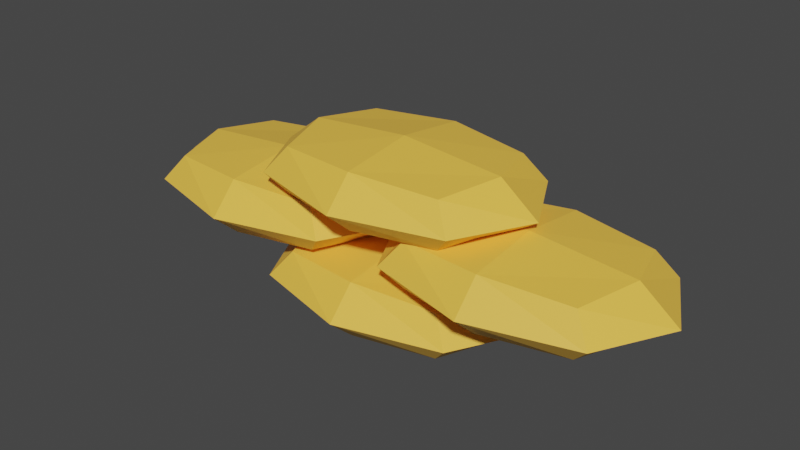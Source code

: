 # Source: SandsSack.blend  (saved by Blender 2.90.8; exported with 4.5.12 LTS)
import bpy
from mathutils import Matrix  # noqa: F401  (used for matrix-valued properties, if any)

bpy.ops.wm.read_factory_settings(use_empty=True)
scene = bpy.context.scene
scene.name = 'Scene'

# ---- collections
col_collection = bpy.data.collections.new('Collection'); scene.collection.children.link(col_collection)

# ---- materials (node trees are filled in below, after node groups)
mat_yellow_sandsacks = bpy.data.materials.new('Yellow_SandSacks')
mat_yellow_sandsacks.use_transparent_shadow = False

# ---- material node trees
mat_yellow_sandsacks.use_nodes = True; mat_yellow_sandsacks.node_tree.nodes.clear()
_N = mat_yellow_sandsacks.node_tree.nodes; _L = mat_yellow_sandsacks.node_tree.links
n0 = _N.new('ShaderNodeBsdfPrincipled'); n0.name = 'Principled BSDF'; n0.location = (10, 300)
n0.distribution = 'GGX'
n0.subsurface_method = 'BURLEY'
n0.inputs[0].default_value = (1.0, 0.5647, 0.07227, 1.0)
n0.inputs[3].default_value = 1.45
n0.inputs[27].default_value = (0.0, 0.0, 0.0, 1.0)
n0.inputs[28].default_value = 1.0
n1 = _N.new('ShaderNodeOutputMaterial'); n1.name = 'Material Output'; n1.location = (300, 300)
_L.new(n0.outputs[0], n1.inputs[0])
n1.is_active_output = True

# ---- world
world_world = bpy.data.worlds.new('World'); scene.world = world_world
world_world.use_nodes = True; world_world.node_tree.nodes.clear()
_N = world_world.node_tree.nodes; _L = world_world.node_tree.links
n0 = _N.new('ShaderNodeOutputWorld'); n0.name = 'World Output'; n0.location = (300, 300)
n1 = _N.new('ShaderNodeBackground'); n1.name = 'Background'; n1.location = (10, 300)
n1.inputs[0].default_value = (0.05088, 0.05088, 0.05088, 1.0)
_L.new(n1.outputs[0], n0.inputs[0])
n0.is_active_output = True
world_world.color = (0.05088, 0.05088, 0.05088)
world_world.use_sun_shadow = False
world_world.sun_shadow_jitter_overblur = 0.0

# ---- meshes
me_cube_097 = bpy.data.meshes.new('Cube.097')
me_cube_097.from_pydata([(0.2389, -0.2797, -0.09403), (0.2389, -0.2797, 0.1193), (0.2389, 0.2797, -0.09403), (0.2389, 0.2797, 0.1193), (1.023, -0.2797, -0.09403), (1.023, -0.2797, 0.1193), (1.023, 0.2797, -0.09403), (1.023, 0.2797, 0.1193), (0.153, 1.267e-09, -0.1146), (0.153, -0.341, -0.0002494), (0.153, -2.9e-09, 0.1399), (0.153, 0.341, -0.0002494), (0.6311, 0.341, -0.1146), (0.6311, 0.341, 0.1399), (1.109, 0.341, -0.0002494), (1.109, -8.631e-09, -0.1146), (1.109, -2.955e-10, 0.1399), (1.109, -0.341, -0.0002494), (0.6311, -0.341, -0.1146), (0.6311, -0.341, 0.1399), (-0.02735, -6.026e-09, -0.0002494), (0.6311, 0.4696, -0.0002494), (1.289, -6.547e-09, -0.0002494), (0.6311, -0.4696, -0.0002494), (0.6311, -2.379e-09, -0.1577), (0.6311, -7.068e-09, 0.183), (-1.047, -0.2797, -0.09403), (-1.047, -0.2797, 0.1193), (-1.047, 0.2797, -0.09403), (-1.047, 0.2797, 0.1193), (-0.2626, -0.2797, -0.09403), (-0.2626, -0.2797, 0.1193), (-0.2626, 0.2797, -0.09403), (-0.2626, 0.2797, 0.1193), (-1.133, 1.267e-09, -0.1146), (-1.133, -0.341, -0.0002494), (-1.133, -2.9e-09, 0.1399), (-1.133, 0.341, -0.0002494), (-0.6548, 0.341, -0.1146), (-0.6548, 0.341, 0.1399), (-0.1767, 0.341, -0.0002494), (-0.1767, -8.631e-09, -0.1146), (-0.1767, -2.955e-10, 0.1399), (-0.1767, -0.341, -0.0002494), (-0.6548, -0.341, -0.1146), (-0.6548, -0.341, 0.1399), (-1.313, -6.026e-09, -0.0002494), (-0.6548, 0.4696, -0.0002494), (0.003625, -6.547e-09, -0.0002494), (-0.6548, -0.4696, -0.0002494), (-0.6548, -2.379e-09, -0.1577), (-0.6548, -7.068e-09, 0.183), (-0.3803, -0.2797, 0.1333), (-0.3803, -0.2797, 0.3467), (-0.3803, 0.2797, 0.1333), (-0.3803, 0.2797, 0.3467), (0.404, -0.2797, 0.1333), (0.404, -0.2797, 0.3467), (0.404, 0.2797, 0.1333), (0.404, 0.2797, 0.3467), (-0.4662, 1.267e-09, 0.1128), (-0.4662, -0.341, 0.2271), (-0.4662, -2.9e-09, 0.3672), (-0.4662, 0.341, 0.2271), (0.01186, 0.341, 0.1128), (0.01186, 0.341, 0.3672), (0.4899, 0.341, 0.2271), (0.4899, -8.631e-09, 0.1128), (0.4899, -2.955e-10, 0.3672), (0.4899, -0.341, 0.2271), (0.01186, -0.341, 0.1128), (0.01186, -0.341, 0.3672), (-0.6465, -6.026e-09, 0.2271), (0.01186, 0.4696, 0.2271), (0.6703, -6.547e-09, 0.2271), (0.01186, -0.4696, 0.2271), (0.01186, -2.379e-09, 0.06964), (0.01186, -7.068e-09, 0.4104), (-0.3803, -0.2797, -0.3561), (-0.3803, -0.2797, -0.1427), (-0.3803, 0.2797, -0.3561), (-0.3803, 0.2797, -0.1427), (0.404, -0.2797, -0.3561), (0.404, -0.2797, -0.1427), (0.404, 0.2797, -0.3561), (0.404, 0.2797, -0.1427), (-0.4662, 1.267e-09, -0.3767), (-0.4662, -0.341, -0.2623), (-0.4662, -2.9e-09, -0.1222), (-0.4662, 0.341, -0.2623), (0.01186, 0.341, -0.3767), (0.01186, 0.341, -0.1222), (0.4899, 0.341, -0.2623), (0.4899, -8.631e-09, -0.3767), (0.4899, -2.955e-10, -0.1222), (0.4899, -0.341, -0.2623), (0.01186, -0.341, -0.3767), (0.01186, -0.341, -0.1222), (-0.6465, -6.026e-09, -0.2623), (0.01186, 0.4696, -0.2623), (0.6703, -6.547e-09, -0.2623), (0.01186, -0.4696, -0.2623), (0.01186, -2.379e-09, -0.4198), (0.01186, -7.068e-09, -0.07907)], [], [(0, 9, 20, 8), (9, 1, 10, 20), (20, 10, 3, 11), (8, 20, 11, 2), (2, 11, 21, 12), (11, 3, 13, 21), (21, 13, 7, 14), (12, 21, 14, 6), (6, 14, 22, 15), (14, 7, 16, 22), (22, 16, 5, 17), (15, 22, 17, 4), (4, 17, 23, 18), (17, 5, 19, 23), (23, 19, 1, 9), (18, 23, 9, 0), (2, 12, 24, 8), (12, 6, 15, 24), (24, 15, 4, 18), (8, 24, 18, 0), (7, 13, 25, 16), (13, 3, 10, 25), (25, 10, 1, 19), (16, 25, 19, 5), (26, 35, 46, 34), (35, 27, 36, 46), (46, 36, 29, 37), (34, 46, 37, 28), (28, 37, 47, 38), (37, 29, 39, 47), (47, 39, 33, 40), (38, 47, 40, 32), (32, 40, 48, 41), (40, 33, 42, 48), (48, 42, 31, 43), (41, 48, 43, 30), (30, 43, 49, 44), (43, 31, 45, 49), (49, 45, 27, 35), (44, 49, 35, 26), (28, 38, 50, 34), (38, 32, 41, 50), (50, 41, 30, 44), (34, 50, 44, 26), (33, 39, 51, 42), (39, 29, 36, 51), (51, 36, 27, 45), (42, 51, 45, 31), (52, 61, 72, 60), (61, 53, 62, 72), (72, 62, 55, 63), (60, 72, 63, 54), (54, 63, 73, 64), (63, 55, 65, 73), (73, 65, 59, 66), (64, 73, 66, 58), (58, 66, 74, 67), (66, 59, 68, 74), (74, 68, 57, 69), (67, 74, 69, 56), (56, 69, 75, 70), (69, 57, 71, 75), (75, 71, 53, 61), (70, 75, 61, 52), (54, 64, 76, 60), (64, 58, 67, 76), (76, 67, 56, 70), (60, 76, 70, 52), (59, 65, 77, 68), (65, 55, 62, 77), (77, 62, 53, 71), (68, 77, 71, 57), (78, 87, 98, 86), (87, 79, 88, 98), (98, 88, 81, 89), (86, 98, 89, 80), (80, 89, 99, 90), (89, 81, 91, 99), (99, 91, 85, 92), (90, 99, 92, 84), (84, 92, 100, 93), (92, 85, 94, 100), (100, 94, 83, 95), (93, 100, 95, 82), (82, 95, 101, 96), (95, 83, 97, 101), (101, 97, 79, 87), (96, 101, 87, 78), (80, 90, 102, 86), (90, 84, 93, 102), (102, 93, 82, 96), (86, 102, 96, 78), (85, 91, 103, 94), (91, 81, 88, 103), (103, 88, 79, 97), (94, 103, 97, 83)])
_uv = me_cube_097.uv_layers.new(name='UVMap')
_uv.uv.foreach_set('vector', [0.375, 0.0, 0.5, 0.0, 0.5, 0.125, 0.375, 0.125, 0.5, 0.0, 0.625, 0.0, 0.625, 0.125, 0.5, 0.125, 0.5, 0.125, 0.625, 0.125, 0.625, 0.25, 0.5, 0.25, 0.375, 0.125, 0.5, 0.125, 0.5, 0.25, 0.375, 0.25, 0.375, 0.25, 0.5, 0.25, 0.5, 0.3733, 0.3698, 0.3698, 0.5, 0.25, 0.625, 0.25, 0.6302, 0.3698, 0.5, 0.3733, 0.5, 0.3733, 0.6302, 0.3698, 0.6667, 0.4583, 0.5, 0.4931, 0.3698, 0.3698, 0.5, 0.3733, 0.5, 0.4931, 0.3333, 0.4583, 0.3333, 0.4583, 0.5, 0.4931, 0.5, 0.625, 0.3681, 0.625, 0.5, 0.4931, 0.6667, 0.4583, 0.6319, 0.625, 0.5, 0.625, 0.5, 0.625, 0.6319, 0.625, 0.6667, 0.7917, 0.5, 0.7569, 0.3681, 0.625, 0.5, 0.625, 0.5, 0.7569, 0.3333, 0.7917, 0.3333, 0.7917, 0.5, 0.7569, 0.5, 0.8767, 0.3698, 0.8802, 0.5, 0.7569, 0.6667, 0.7917, 0.6302, 0.8802, 0.5, 0.8767, 0.5, 0.8767, 0.6302, 0.8802, 0.625, 1.0, 0.5, 1.0, 0.3698, 0.8802, 0.5, 0.8767, 0.5, 1.0, 0.375, 1.0, 0.125, 0.5, 0.2448, 0.4948, 0.2483, 0.625, 0.125, 0.625, 0.2448, 0.4948, 0.3333, 0.4583, 0.3681, 0.625, 0.2483, 0.625, 0.2483, 0.625, 0.3681, 0.625, 0.3333, 0.7917, 0.2448, 0.7552, 0.125, 0.625, 0.2483, 0.625, 0.2448, 0.7552, 0.125, 0.75, 0.6667, 0.4583, 0.7552, 0.4948, 0.7517, 0.625, 0.6319, 0.625, 0.7552, 0.4948, 0.875, 0.5, 0.875, 0.625, 0.7517, 0.625, 0.7517, 0.625, 0.875, 0.625, 0.875, 0.75, 0.7552, 0.7552, 0.6319, 0.625, 0.7517, 0.625, 0.7552, 0.7552, 0.6667, 0.7917, 0.375, 0.0, 0.5, 0.0, 0.5, 0.125, 0.375, 0.125, 0.5, 0.0, 0.625, 0.0, 0.625, 0.125, 0.5, 0.125, 0.5, 0.125, 0.625, 0.125, 0.625, 0.25, 0.5, 0.25, 0.375, 0.125, 0.5, 0.125, 0.5, 0.25, 0.375, 0.25, 0.375, 0.25, 0.5, 0.25, 0.5, 0.3733, 0.3698, 0.3698, 0.5, 0.25, 0.625, 0.25, 0.6302, 0.3698, 0.5, 0.3733, 0.5, 0.3733, 0.6302, 0.3698, 0.6667, 0.4583, 0.5, 0.4931, 0.3698, 0.3698, 0.5, 0.3733, 0.5, 0.4931, 0.3333, 0.4583, 0.3333, 0.4583, 0.5, 0.4931, 0.5, 0.625, 0.3681, 0.625, 0.5, 0.4931, 0.6667, 0.4583, 0.6319, 0.625, 0.5, 0.625, 0.5, 0.625, 0.6319, 0.625, 0.6667, 0.7917, 0.5, 0.7569, 0.3681, 0.625, 0.5, 0.625, 0.5, 0.7569, 0.3333, 0.7917, 0.3333, 0.7917, 0.5, 0.7569, 0.5, 0.8767, 0.3698, 0.8802, 0.5, 0.7569, 0.6667, 0.7917, 0.6302, 0.8802, 0.5, 0.8767, 0.5, 0.8767, 0.6302, 0.8802, 0.625, 1.0, 0.5, 1.0, 0.3698, 0.8802, 0.5, 0.8767, 0.5, 1.0, 0.375, 1.0, 0.125, 0.5, 0.2448, 0.4948, 0.2483, 0.625, 0.125, 0.625, 0.2448, 0.4948, 0.3333, 0.4583, 0.3681, 0.625, 0.2483, 0.625, 0.2483, 0.625, 0.3681, 0.625, 0.3333, 0.7917, 0.2448, 0.7552, 0.125, 0.625, 0.2483, 0.625, 0.2448, 0.7552, 0.125, 0.75, 0.6667, 0.4583, 0.7552, 0.4948, 0.7517, 0.625, 0.6319, 0.625, 0.7552, 0.4948, 0.875, 0.5, 0.875, 0.625, 0.7517, 0.625, 0.7517, 0.625, 0.875, 0.625, 0.875, 0.75, 0.7552, 0.7552, 0.6319, 0.625, 0.7517, 0.625, 0.7552, 0.7552, 0.6667, 0.7917, 0.375, 0.0, 0.5, 0.0, 0.5, 0.125, 0.375, 0.125, 0.5, 0.0, 0.625, 0.0, 0.625, 0.125, 0.5, 0.125, 0.5, 0.125, 0.625, 0.125, 0.625, 0.25, 0.5, 0.25, 0.375, 0.125, 0.5, 0.125, 0.5, 0.25, 0.375, 0.25, 0.375, 0.25, 0.5, 0.25, 0.5, 0.3733, 0.3698, 0.3698, 0.5, 0.25, 0.625, 0.25, 0.6302, 0.3698, 0.5, 0.3733, 0.5, 0.3733, 0.6302, 0.3698, 0.6667, 0.4583, 0.5, 0.4931, 0.3698, 0.3698, 0.5, 0.3733, 0.5, 0.4931, 0.3333, 0.4583, 0.3333, 0.4583, 0.5, 0.4931, 0.5, 0.625, 0.3681, 0.625, 0.5, 0.4931, 0.6667, 0.4583, 0.6319, 0.625, 0.5, 0.625, 0.5, 0.625, 0.6319, 0.625, 0.6667, 0.7917, 0.5, 0.7569, 0.3681, 0.625, 0.5, 0.625, 0.5, 0.7569, 0.3333, 0.7917, 0.3333, 0.7917, 0.5, 0.7569, 0.5, 0.8767, 0.3698, 0.8802, 0.5, 0.7569, 0.6667, 0.7917, 0.6302, 0.8802, 0.5, 0.8767, 0.5, 0.8767, 0.6302, 0.8802, 0.625, 1.0, 0.5, 1.0, 0.3698, 0.8802, 0.5, 0.8767, 0.5, 1.0, 0.375, 1.0, 0.125, 0.5, 0.2448, 0.4948, 0.2483, 0.625, 0.125, 0.625, 0.2448, 0.4948, 0.3333, 0.4583, 0.3681, 0.625, 0.2483, 0.625, 0.2483, 0.625, 0.3681, 0.625, 0.3333, 0.7917, 0.2448, 0.7552, 0.125, 0.625, 0.2483, 0.625, 0.2448, 0.7552, 0.125, 0.75, 0.6667, 0.4583, 0.7552, 0.4948, 0.7517, 0.625, 0.6319, 0.625, 0.7552, 0.4948, 0.875, 0.5, 0.875, 0.625, 0.7517, 0.625, 0.7517, 0.625, 0.875, 0.625, 0.875, 0.75, 0.7552, 0.7552, 0.6319, 0.625, 0.7517, 0.625, 0.7552, 0.7552, 0.6667, 0.7917, 0.375, 0.0, 0.5, 0.0, 0.5, 0.125, 0.375, 0.125, 0.5, 0.0, 0.625, 0.0, 0.625, 0.125, 0.5, 0.125, 0.5, 0.125, 0.625, 0.125, 0.625, 0.25, 0.5, 0.25, 0.375, 0.125, 0.5, 0.125, 0.5, 0.25, 0.375, 0.25, 0.375, 0.25, 0.5, 0.25, 0.5, 0.3733, 0.3698, 0.3698, 0.5, 0.25, 0.625, 0.25, 0.6302, 0.3698, 0.5, 0.3733, 0.5, 0.3733, 0.6302, 0.3698, 0.6667, 0.4583, 0.5, 0.4931, 0.3698, 0.3698, 0.5, 0.3733, 0.5, 0.4931, 0.3333, 0.4583, 0.3333, 0.4583, 0.5, 0.4931, 0.5, 0.625, 0.3681, 0.625, 0.5, 0.4931, 0.6667, 0.4583, 0.6319, 0.625, 0.5, 0.625, 0.5, 0.625, 0.6319, 0.625, 0.6667, 0.7917, 0.5, 0.7569, 0.3681, 0.625, 0.5, 0.625, 0.5, 0.7569, 0.3333, 0.7917, 0.3333, 0.7917, 0.5, 0.7569, 0.5, 0.8767, 0.3698, 0.8802, 0.5, 0.7569, 0.6667, 0.7917, 0.6302, 0.8802, 0.5, 0.8767, 0.5, 0.8767, 0.6302, 0.8802, 0.625, 1.0, 0.5, 1.0, 0.3698, 0.8802, 0.5, 0.8767, 0.5, 1.0, 0.375, 1.0, 0.125, 0.5, 0.2448, 0.4948, 0.2483, 0.625, 0.125, 0.625, 0.2448, 0.4948, 0.3333, 0.4583, 0.3681, 0.625, 0.2483, 0.625, 0.2483, 0.625, 0.3681, 0.625, 0.3333, 0.7917, 0.2448, 0.7552, 0.125, 0.625, 0.2483, 0.625, 0.2448, 0.7552, 0.125, 0.75, 0.6667, 0.4583, 0.7552, 0.4948, 0.7517, 0.625, 0.6319, 0.625, 0.7552, 0.4948, 0.875, 0.5, 0.875, 0.625, 0.7517, 0.625, 0.7517, 0.625, 0.875, 0.625, 0.875, 0.75, 0.7552, 0.7552, 0.6319, 0.625, 0.7517, 0.625, 0.7552, 0.7552, 0.6667, 0.7917])
me_cube_097.materials.append(mat_yellow_sandsacks)
me_cube_097.use_remesh_fix_poles = True
me_cube_097.use_remesh_preserve_attributes = False
me_cube_097.use_mirror_vertex_groups = False
me_cube_097.update()

# ---- objects
ob_sandssack = bpy.data.objects.new('SandsSack', me_cube_097)

# ---- transforms, parenting, visibility, modifiers, constraints
ob_sandssack.location = (0.0, 0.0, 0.0)
ob_sandssack.lineart.crease_threshold = 0.0

# ---- collection membership
col_collection.objects.link(ob_sandssack)

# ---- scene / render settings (as saved in the file)
scene.frame_start = 1; scene.frame_end = 250; scene.frame_set(1)
scene.render.engine = 'BLENDER_EEVEE_NEXT'
scene.cycles.use_denoising = False
scene.cycles.samples = 128
scene.cycles.sampling_pattern = 'TABULATED_SOBOL'
scene.cycles.use_adaptive_sampling = False
scene.cycles.use_light_tree = False
scene.view_settings.view_transform = 'Filmic'
bpy.context.view_layer.update()

# ---- added for rendering (the .blend has no active camera and no usable light): camera, sun
cam_auto = bpy.data.cameras.new('AutoCamera')
cam_auto.lens = 50.0
cam_auto.sensor_width = 36.0
cam_auto.clip_end = 1000.0
ob_auto_camera = bpy.data.objects.new('AutoCamera', cam_auto)
scene.collection.objects.link(ob_auto_camera)
ob_auto_camera.location = (2.66092, -3.20734, 2.13351)
ob_auto_camera.rotation_euler = (1.09748, -7.21219e-08, 0.694738)
scene.camera = ob_auto_camera
light_auto_sun = bpy.data.lights.new('AutoSun', 'SUN')
light_auto_sun.energy = 3.0
light_auto_sun.angle = 0.0523599
ob_auto_sun = bpy.data.objects.new('AutoSun', light_auto_sun)
scene.collection.objects.link(ob_auto_sun)
ob_auto_sun.rotation_euler = (0.872665, 0.174533, 0.523599)
bpy.context.view_layer.update()
